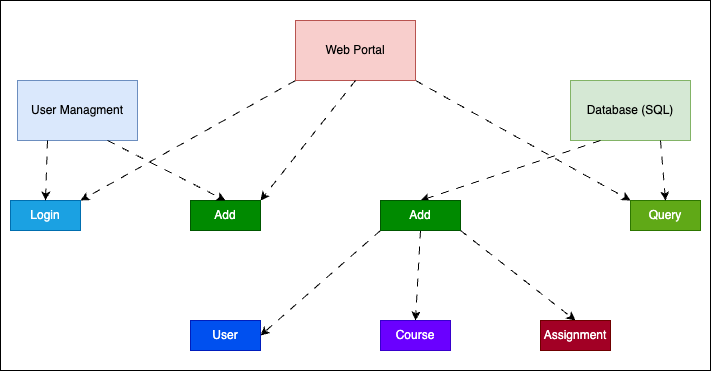

The diagram above was exported from draw.io. Its source (the exported page's mxGraphModel, read from the mxfile embedded in the PNG):
<mxGraphModel dx="1026" dy="650" grid="1" gridSize="10" guides="1" tooltips="1" connect="1" arrows="1" fold="1" page="1" pageScale="1" pageWidth="850" pageHeight="1100" math="0" shadow="0">
  <root>
    <mxCell id="0" />
    <mxCell id="1" parent="0" />
    <mxCell id="cc6xS_8DRIxiiGaVC53s-46" value="" style="rounded=0;whiteSpace=wrap;html=1;" vertex="1" parent="1">
      <mxGeometry x="140" width="710" height="370" as="geometry" />
    </mxCell>
    <mxCell id="cc6xS_8DRIxiiGaVC53s-1" value="Database (SQL)" style="rounded=0;whiteSpace=wrap;html=1;fillColor=#d5e8d4;strokeColor=#82b366;" vertex="1" parent="1">
      <mxGeometry x="710" y="80" width="120" height="60" as="geometry" />
    </mxCell>
    <mxCell id="cc6xS_8DRIxiiGaVC53s-2" value="User Managment" style="rounded=0;whiteSpace=wrap;html=1;fillColor=#dae8fc;strokeColor=#6c8ebf;" vertex="1" parent="1">
      <mxGeometry x="157" y="80" width="120" height="60" as="geometry" />
    </mxCell>
    <mxCell id="cc6xS_8DRIxiiGaVC53s-39" style="rounded=1;orthogonalLoop=1;jettySize=auto;html=1;exitX=1;exitY=1;exitDx=0;exitDy=0;entryX=0;entryY=0;entryDx=0;entryDy=0;dashed=1;dashPattern=8 8;strokeColor=#000000;shadow=0;curved=0;" edge="1" parent="1" source="cc6xS_8DRIxiiGaVC53s-3" target="cc6xS_8DRIxiiGaVC53s-6">
      <mxGeometry relative="1" as="geometry" />
    </mxCell>
    <mxCell id="cc6xS_8DRIxiiGaVC53s-40" style="rounded=1;orthogonalLoop=1;jettySize=auto;html=1;exitX=0;exitY=1;exitDx=0;exitDy=0;entryX=1;entryY=0;entryDx=0;entryDy=0;dashed=1;dashPattern=8 8;strokeColor=#000000;curved=0;" edge="1" parent="1" source="cc6xS_8DRIxiiGaVC53s-3" target="cc6xS_8DRIxiiGaVC53s-19">
      <mxGeometry relative="1" as="geometry" />
    </mxCell>
    <mxCell id="cc6xS_8DRIxiiGaVC53s-3" value="Web Portal" style="rounded=0;whiteSpace=wrap;html=1;fillColor=#f8cecc;strokeColor=#b85450;" vertex="1" parent="1">
      <mxGeometry x="435" y="20" width="120" height="60" as="geometry" />
    </mxCell>
    <mxCell id="cc6xS_8DRIxiiGaVC53s-4" value="" style="endArrow=classic;html=1;rounded=1;exitX=0.25;exitY=1;exitDx=0;exitDy=0;entryX=0.5;entryY=0;entryDx=0;entryDy=0;dashed=1;dashPattern=8 8;strokeColor=#000000;shadow=0;curved=0;" edge="1" parent="1" source="cc6xS_8DRIxiiGaVC53s-1" target="cc6xS_8DRIxiiGaVC53s-5">
      <mxGeometry width="50" height="50" relative="1" as="geometry">
        <mxPoint x="920" y="190" as="sourcePoint" />
        <mxPoint x="640" y="230" as="targetPoint" />
      </mxGeometry>
    </mxCell>
    <mxCell id="cc6xS_8DRIxiiGaVC53s-16" value="" style="rounded=1;orthogonalLoop=1;jettySize=auto;html=1;exitX=0.5;exitY=1;exitDx=0;exitDy=0;entryX=0.5;entryY=0;entryDx=0;entryDy=0;dashed=1;dashPattern=8 8;strokeColor=#000000;shadow=0;curved=0;" edge="1" parent="1" source="cc6xS_8DRIxiiGaVC53s-5" target="cc6xS_8DRIxiiGaVC53s-12">
      <mxGeometry relative="1" as="geometry" />
    </mxCell>
    <mxCell id="cc6xS_8DRIxiiGaVC53s-43" style="rounded=1;orthogonalLoop=1;jettySize=auto;html=1;exitX=0;exitY=1;exitDx=0;exitDy=0;entryX=1;entryY=0.5;entryDx=0;entryDy=0;dashed=1;dashPattern=8 8;strokeColor=#000000;shadow=0;curved=0;" edge="1" parent="1" source="cc6xS_8DRIxiiGaVC53s-5" target="cc6xS_8DRIxiiGaVC53s-24">
      <mxGeometry relative="1" as="geometry" />
    </mxCell>
    <mxCell id="cc6xS_8DRIxiiGaVC53s-45" style="rounded=1;orthogonalLoop=1;jettySize=auto;html=1;exitX=1;exitY=1;exitDx=0;exitDy=0;entryX=0.5;entryY=0;entryDx=0;entryDy=0;shadow=0;dashed=1;dashPattern=8 8;curved=0;" edge="1" parent="1" source="cc6xS_8DRIxiiGaVC53s-5" target="cc6xS_8DRIxiiGaVC53s-13">
      <mxGeometry relative="1" as="geometry" />
    </mxCell>
    <mxCell id="cc6xS_8DRIxiiGaVC53s-5" value="Add" style="rounded=0;whiteSpace=wrap;html=1;fillColor=#008a00;strokeColor=#005700;fontColor=#ffffff;" vertex="1" parent="1">
      <mxGeometry x="520" y="200" width="80" height="30" as="geometry" />
    </mxCell>
    <mxCell id="cc6xS_8DRIxiiGaVC53s-6" value="Query" style="rounded=0;whiteSpace=wrap;html=1;fillColor=#60a917;strokeColor=#2D7600;fontColor=#ffffff;" vertex="1" parent="1">
      <mxGeometry x="770" y="200" width="70" height="30" as="geometry" />
    </mxCell>
    <mxCell id="cc6xS_8DRIxiiGaVC53s-9" value="" style="endArrow=classic;html=1;rounded=1;exitX=0.75;exitY=1;exitDx=0;exitDy=0;entryX=0.5;entryY=0;entryDx=0;entryDy=0;dashed=1;dashPattern=8 8;strokeColor=#000000;shadow=0;curved=0;" edge="1" parent="1" source="cc6xS_8DRIxiiGaVC53s-1" target="cc6xS_8DRIxiiGaVC53s-6">
      <mxGeometry width="50" height="50" relative="1" as="geometry">
        <mxPoint x="920" y="280" as="sourcePoint" />
        <mxPoint x="970" y="230" as="targetPoint" />
      </mxGeometry>
    </mxCell>
    <mxCell id="cc6xS_8DRIxiiGaVC53s-12" value="Course" style="rounded=0;whiteSpace=wrap;html=1;fillColor=#6a00ff;fontColor=#ffffff;strokeColor=#3700CC;" vertex="1" parent="1">
      <mxGeometry x="520" y="320" width="70" height="30" as="geometry" />
    </mxCell>
    <mxCell id="cc6xS_8DRIxiiGaVC53s-13" value="Assignment" style="rounded=0;whiteSpace=wrap;html=1;fillColor=#a20025;fontColor=#ffffff;strokeColor=#6F0000;" vertex="1" parent="1">
      <mxGeometry x="680" y="320" width="70" height="30" as="geometry" />
    </mxCell>
    <mxCell id="cc6xS_8DRIxiiGaVC53s-19" value="Login" style="rounded=0;whiteSpace=wrap;html=1;fillColor=#1ba1e2;strokeColor=#006EAF;fontColor=#ffffff;" vertex="1" parent="1">
      <mxGeometry x="150" y="200" width="70" height="30" as="geometry" />
    </mxCell>
    <mxCell id="cc6xS_8DRIxiiGaVC53s-20" value="Add" style="rounded=0;whiteSpace=wrap;html=1;fillColor=#008a00;strokeColor=#005700;fontColor=#ffffff;" vertex="1" parent="1">
      <mxGeometry x="330" y="200" width="70" height="30" as="geometry" />
    </mxCell>
    <mxCell id="cc6xS_8DRIxiiGaVC53s-21" value="" style="endArrow=classic;html=1;rounded=1;entryX=0.5;entryY=0;entryDx=0;entryDy=0;exitX=0.25;exitY=1;exitDx=0;exitDy=0;dashed=1;dashPattern=8 8;strokeColor=#000000;curved=0;" edge="1" parent="1" source="cc6xS_8DRIxiiGaVC53s-2" target="cc6xS_8DRIxiiGaVC53s-19">
      <mxGeometry width="50" height="50" relative="1" as="geometry">
        <mxPoint x="202" y="170" as="sourcePoint" />
        <mxPoint x="202" y="250" as="targetPoint" />
      </mxGeometry>
    </mxCell>
    <mxCell id="cc6xS_8DRIxiiGaVC53s-22" value="" style="endArrow=classic;html=1;rounded=1;exitX=0.75;exitY=1;exitDx=0;exitDy=0;entryX=0.5;entryY=0;entryDx=0;entryDy=0;dashed=1;dashPattern=8 8;strokeColor=#000000;curved=0;" edge="1" parent="1" source="cc6xS_8DRIxiiGaVC53s-2" target="cc6xS_8DRIxiiGaVC53s-20">
      <mxGeometry width="50" height="50" relative="1" as="geometry">
        <mxPoint x="192" y="280" as="sourcePoint" />
        <mxPoint x="242" y="230" as="targetPoint" />
      </mxGeometry>
    </mxCell>
    <mxCell id="cc6xS_8DRIxiiGaVC53s-24" value="User" style="rounded=0;whiteSpace=wrap;html=1;fillColor=#0050ef;fontColor=#ffffff;strokeColor=#001DBC;" vertex="1" parent="1">
      <mxGeometry x="330" y="320" width="70" height="30" as="geometry" />
    </mxCell>
    <mxCell id="cc6xS_8DRIxiiGaVC53s-25" value="" style="endArrow=classic;html=1;rounded=1;exitX=0.5;exitY=1;exitDx=0;exitDy=0;entryX=0.5;entryY=0;entryDx=0;entryDy=0;dashed=1;dashPattern=8 8;strokeColor=none;shadow=0;curved=0;" edge="1" parent="1" source="cc6xS_8DRIxiiGaVC53s-20" target="cc6xS_8DRIxiiGaVC53s-24">
      <mxGeometry width="50" height="50" relative="1" as="geometry">
        <mxPoint x="290" y="280" as="sourcePoint" />
        <mxPoint x="340" y="230" as="targetPoint" />
      </mxGeometry>
    </mxCell>
    <mxCell id="cc6xS_8DRIxiiGaVC53s-31" value="" style="endArrow=classic;html=1;rounded=1;exitX=0.5;exitY=1;exitDx=0;exitDy=0;entryX=1;entryY=0;entryDx=0;entryDy=0;dashed=1;dashPattern=8 8;strokeColor=#000000;curved=0;" edge="1" parent="1" source="cc6xS_8DRIxiiGaVC53s-3" target="cc6xS_8DRIxiiGaVC53s-20">
      <mxGeometry width="50" height="50" relative="1" as="geometry">
        <mxPoint x="550" y="190" as="sourcePoint" />
        <mxPoint x="370" y="280" as="targetPoint" />
      </mxGeometry>
    </mxCell>
  </root>
</mxGraphModel>